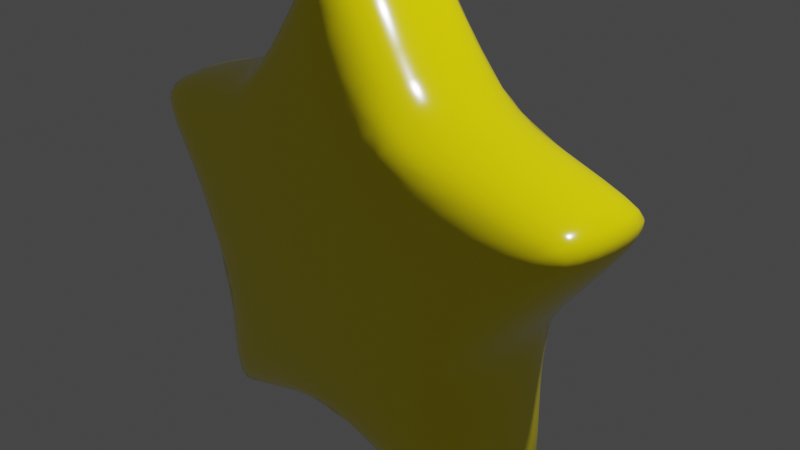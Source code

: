 # Source: Star_pu_1_.blend  (saved by Blender 3.2.14; exported with 4.5.12 LTS)
import bpy
from mathutils import Matrix  # noqa: F401  (used for matrix-valued properties, if any)

bpy.ops.wm.read_factory_settings(use_empty=True)
scene = bpy.context.scene
scene.name = 'Scene'

# ---- collections
col_collection = bpy.data.collections.new('Collection'); scene.collection.children.link(col_collection)

# ---- materials (node trees are filled in below, after node groups)
mat_material_001 = bpy.data.materials.new('Material.001')
mat_material_001.use_transparent_shadow = False

# ---- material node trees
mat_material_001.use_nodes = True; mat_material_001.node_tree.nodes.clear()
_N = mat_material_001.node_tree.nodes; _L = mat_material_001.node_tree.links
n0 = _N.new('ShaderNodeBsdfPrincipled'); n0.name = 'Principled BSDF'; n0.location = (10, 300)
n0.distribution = 'GGX'
n0.subsurface_method = 'RANDOM_WALK_SKIN'
n0.inputs[0].default_value = (1.0, 0.8472, 0.0, 1.0)
n0.inputs[2].default_value = 0.1209
n0.inputs[3].default_value = 1.45
n0.inputs[27].default_value = (0.0, 0.0, 0.0, 1.0)
n0.inputs[28].default_value = 1.0
n1 = _N.new('ShaderNodeOutputMaterial'); n1.name = 'Material Output'; n1.location = (300, 300)
_L.new(n0.outputs[0], n1.inputs[0])
n1.is_active_output = True

# ---- world
world_world = bpy.data.worlds.new('World'); scene.world = world_world
world_world.use_nodes = True; world_world.node_tree.nodes.clear()
_N = world_world.node_tree.nodes; _L = world_world.node_tree.links
n0 = _N.new('ShaderNodeOutputWorld'); n0.name = 'World Output'; n0.location = (300, 300)
n1 = _N.new('ShaderNodeBackground'); n1.name = 'Background'; n1.location = (10, 300)
n1.inputs[0].default_value = (0.05088, 0.05088, 0.05088, 1.0)
_L.new(n1.outputs[0], n0.inputs[0])
n0.is_active_output = True
world_world.color = (0.05088, 0.05088, 0.05088)
world_world.use_sun_shadow = False
world_world.sun_shadow_jitter_overblur = 0.0

# ---- cameras
cam_camera = bpy.data.cameras.new('Camera')
cam_camera.clip_end = 100.0
cam_camera.ortho_scale = 7.314

# ---- lights
light_light = bpy.data.lights.new('Light', 'POINT')
light_light.transmission_factor = 0.0
light_light.energy = 1000.0
light_light.shadow_soft_size = 0.1
light_light.shadow_maximum_resolution = 0.006
light_light.use_absolute_resolution = True

# ---- meshes
me_circle = bpy.data.meshes.new('Circle')
me_circle.from_pydata([(0.0, 1.0, 0.0), (-0.3222, 0.4434, -0.02475), (-0.9511, 0.309, 0.0), (-0.5213, -0.1694, -0.02475), (-0.5878, -0.809, 0.0), (5.936e-08, -0.5481, -0.02475), (0.5878, -0.809, 0.0), (0.5213, -0.1694, -0.02475), (0.9511, 0.309, 0.0), (0.3222, 0.4434, -0.02475), (7.001e-17, 1.0, 0.3886), (-0.3222, 0.4434, 0.4133), (-0.9511, 0.309, 0.3886), (-0.5213, -0.1694, 0.4133), (-0.5878, -0.809, 0.3886), (5.936e-08, -0.5481, 0.4133), (0.5878, -0.809, 0.3886), (0.5213, -0.1694, 0.4133), (0.9511, 0.309, 0.3886), (0.3222, 0.4434, 0.4133)], [], [(0, 1, 11, 10), (7, 8, 18, 17), (4, 5, 15, 14), (1, 2, 12, 11), (8, 9, 19, 18), (5, 6, 16, 15), (2, 3, 13, 12), (9, 0, 10, 19), (6, 7, 17, 16), (3, 4, 14, 13), (11, 12, 13, 14, 15, 16, 17, 18, 19, 10), (1, 0, 9, 8, 7, 6, 5, 4, 3, 2)])
me_circle.polygons.foreach_set('use_smooth', [True] * 12)
_uv = me_circle.uv_layers.new(name='UVMap')
_uv.uv.foreach_set('vector', [0.0, 0.0, 0.0, 0.0, 0.0, 0.0, 0.0, 0.0, 0.0, 0.0, 0.0, 0.0, 0.0, 0.0, 0.0, 0.0, 0.0, 0.0, 0.0, 0.0, 0.0, 0.0, 0.0, 0.0, 0.0, 0.0, 0.0, 0.0, 0.0, 0.0, 0.0, 0.0, 0.0, 0.0, 0.0, 0.0, 0.0, 0.0, 0.0, 0.0, 0.0, 0.0, 0.0, 0.0, 0.0, 0.0, 0.0, 0.0, 0.0, 0.0, 0.0, 0.0, 0.0, 0.0, 0.0, 0.0, 0.0, 0.0, 0.0, 0.0, 0.0, 0.0, 0.0, 0.0, 0.0, 0.0, 0.0, 0.0, 0.0, 0.0, 0.0, 0.0, 0.0, 0.0, 0.0, 0.0, 0.0, 0.0, 0.0, 0.0, 0.0, 0.0, 0.0, 0.0, 0.0, 0.0, 0.0, 0.0, 0.0, 0.0, 0.0, 0.0, 0.0, 0.0, 0.0, 0.0, 0.0, 0.0, 0.0, 0.0, 0.0, 0.0, 0.0, 0.0, 0.0, 0.0, 0.0, 0.0, 0.0, 0.0, 0.0, 0.0, 0.0, 0.0, 0.0, 0.0, 0.0, 0.0, 0.0, 0.0])
me_circle.materials.append(mat_material_001)
me_circle.update()

# ---- objects
ob_light = bpy.data.objects.new('Light', light_light)
ob_camera = bpy.data.objects.new('Camera', cam_camera)
ob_circle = bpy.data.objects.new('Circle', me_circle)

# ---- transforms, parenting, visibility, modifiers, constraints
ob_light.location = (4.076, 1.005, 5.904)
ob_light.rotation_euler = (0.6503, 0.05522, 1.866)
ob_light.lock_rotations_4d = False
ob_light.empty_display_type = 'ARROWS'
ob_light.color = (0.0, 0.0, 0.0, 0.0)
ob_light.lineart.crease_threshold = 0.0
ob_camera.location = (7.359, -6.926, 4.958)
ob_camera.rotation_euler = (1.109, 0.0, 0.8149)
ob_camera.lock_rotations_4d = False
ob_camera.empty_display_type = 'ARROWS'
ob_camera.color = (0.0, 0.0, 0.0, 0.0)
ob_camera.display_type = 'WIRE'
ob_camera.lineart.crease_threshold = 0.0
ob_circle.location = (0.0, 0.5879, 0.0)
ob_circle.rotation_euler = (1.573, -2.22e-16, -2.225e-16)
ob_circle.scale = (3.327, 3.327, 4.56)
_m = ob_circle.modifiers.new('Bevel', 'BEVEL')
_m = ob_circle.modifiers.new('Subdivision', 'SUBSURF')
_m.levels = 3

# ---- collection membership
col_collection.objects.link(ob_light)
col_collection.objects.link(ob_camera)
col_collection.objects.link(ob_circle)

# ---- scene / render settings (as saved in the file)
scene.camera = ob_camera
scene.frame_start = 1; scene.frame_end = 250; scene.frame_set(1)
scene.render.engine = 'BLENDER_EEVEE_NEXT'
scene.cycles.sampling_pattern = 'TABULATED_SOBOL'
scene.cycles.use_light_tree = False
scene.view_settings.view_transform = 'Filmic'
bpy.context.view_layer.update()
